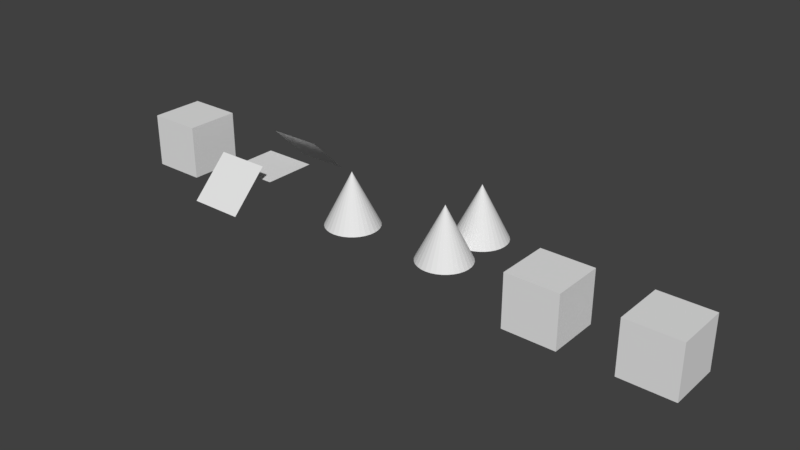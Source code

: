 # Source: shadow_no_shadow.test.blend  (saved by Blender 2.78.0; exported with 4.5.12 LTS)
import bpy
from mathutils import Matrix  # noqa: F401  (used for matrix-valued properties, if any)

bpy.ops.wm.read_factory_settings(use_empty=True)
scene = bpy.context.scene
scene.name = 'Scene'

# ---- collections
col_collection_1 = bpy.data.collections.new('Collection 1'); scene.collection.children.link(col_collection_1)

# ---- materials (node trees are filled in below, after node groups)
mat_material_shadow = bpy.data.materials.new('Material_shadow')
mat_material_shadow.alpha_threshold = 0.0
mat_material_shadow.use_transparent_shadow = False
mat_material_shadow.roughness = 0.5
mat_material_shadow.line_color = (0.0, 0.0, 0.0, 1.0)
mat_material_no_shadow = bpy.data.materials.new('Material_no_shadow')
mat_material_no_shadow.alpha_threshold = 0.0
mat_material_no_shadow.use_transparent_shadow = False
mat_material_no_shadow.roughness = 0.5
mat_material_no_shadow.line_color = (0.0, 0.0, 0.0, 1.0)

# ---- material node trees

# ---- world
world_world = bpy.data.worlds.new('World'); scene.world = world_world
world_world.color = (0.05088, 0.05088, 0.05088)
world_world.use_sun_shadow = False
world_world.sun_shadow_jitter_overblur = 0.0
world_world.cycles.sampling_method = 'MANUAL'

# ---- meshes
me_cone = bpy.data.meshes.new('Cone')
me_cone.from_pydata([(0.0, 1.0, -0.06061), (0.1951, 0.9808, -0.06061), (0.3827, 0.9239, -0.06061), (0.5556, 0.8315, -0.06061), (0.7071, 0.7071, -0.06061), (0.8315, 0.5556, -0.06061), (0.9239, 0.3827, -0.06061), (0.9808, 0.1951, -0.06061), (1.0, 7.55e-08, -0.06061), (0.0, 0.0, 1.939), (0.9808, -0.1951, -0.06061), (0.9239, -0.3827, -0.06061), (0.8315, -0.5556, -0.06061), (0.7071, -0.7071, -0.06061), (0.5556, -0.8315, -0.06061), (0.3827, -0.9239, -0.06061), (0.1951, -0.9808, -0.06061), (-3.258e-07, -1.0, -0.06061), (-0.1951, -0.9808, -0.06061), (-0.3827, -0.9239, -0.06061), (-0.5556, -0.8315, -0.06061), (-0.7071, -0.7071, -0.06061), (-0.8315, -0.5556, -0.06061), (-0.9239, -0.3827, -0.06061), (-0.9808, -0.1951, -0.06061), (-1.0, 9.656e-07, -0.06061), (-0.9808, 0.1951, -0.06061), (-0.9239, 0.3827, -0.06061), (-0.8315, 0.5556, -0.06061), (-0.7071, 0.7071, -0.06061), (-0.5556, 0.8315, -0.06061), (-0.3827, 0.9239, -0.06061), (-0.1951, 0.9808, -0.06061)], [], [(0, 9, 1), (1, 9, 2), (2, 9, 3), (3, 9, 4), (4, 9, 5), (5, 9, 6), (6, 9, 7), (7, 9, 8), (8, 9, 10), (10, 9, 11), (11, 9, 12), (12, 9, 13), (13, 9, 14), (14, 9, 15), (15, 9, 16), (16, 9, 17), (17, 9, 18), (18, 9, 19), (19, 9, 20), (20, 9, 21), (21, 9, 22), (22, 9, 23), (23, 9, 24), (24, 9, 25), (25, 9, 26), (26, 9, 27), (27, 9, 28), (28, 9, 29), (29, 9, 30), (30, 9, 31), (31, 9, 32), (32, 9, 0), (0, 1, 2, 3, 4, 5, 6, 7, 8, 10, 11, 12, 13, 14, 15, 16, 17, 18, 19, 20, 21, 22, 23, 24, 25, 26, 27, 28, 29, 30, 31, 32)])
me_cone.materials.append(mat_material_shadow)
me_cone.use_remesh_preserve_volume = False
me_cone.use_remesh_preserve_attributes = False
me_cone.use_mirror_vertex_groups = False
me_cone.update()
me_cube = bpy.data.meshes.new('Cube')
me_cube.from_pydata([(1.0, 1.0, -1.0), (1.0, -1.0, -1.0), (-1.0, -1.0, -1.0), (-1.0, 1.0, -1.0), (1.0, 1.0, 1.0), (1.0, -1.0, 1.0), (-1.0, -1.0, 1.0), (-1.0, 1.0, 1.0)], [], [(0, 1, 2, 3), (4, 7, 6, 5), (0, 4, 5, 1), (1, 5, 6, 2), (2, 6, 7, 3), (4, 0, 3, 7)])
me_cube.materials.append(mat_material_no_shadow)
me_cube.use_remesh_preserve_volume = False
me_cube.use_remesh_preserve_attributes = False
me_cube.use_mirror_vertex_groups = False
me_cube.update()
me_cube_002 = bpy.data.meshes.new('Cube.002')
me_cube_002.from_pydata([(-1.0, -1.0, -1.0), (-1.0, -1.0, 1.0), (-1.0, 1.0, -1.0), (-1.0, 1.0, 1.0), (1.0, -1.0, -1.0), (1.0, -1.0, 1.0), (1.0, 1.0, -1.0), (1.0, 1.0, 1.0)], [], [(0, 1, 3, 2), (2, 3, 7, 6), (6, 7, 5, 4), (4, 5, 1, 0), (2, 6, 4, 0), (7, 3, 1, 5)])
me_cube_002.materials.append(mat_material_no_shadow)
me_cube_002.use_remesh_preserve_volume = False
me_cube_002.use_remesh_preserve_attributes = False
me_cube_002.use_mirror_vertex_groups = False
me_cube_002.update()
me_cube_001 = bpy.data.meshes.new('Cube.001')
me_cube_001.from_pydata([(-1.0, -1.0, -1.0), (-1.0, -1.0, 1.0), (-1.0, 1.0, -1.0), (-1.0, 1.0, 1.0), (1.0, -1.0, -1.0), (1.0, -1.0, 1.0), (1.0, 1.0, -1.0), (1.0, 1.0, 1.0)], [], [(0, 1, 3, 2), (2, 3, 7, 6), (6, 7, 5, 4), (4, 5, 1, 0), (2, 6, 4, 0), (7, 3, 1, 5)])
me_cube_001.materials.append(mat_material_no_shadow)
me_cube_001.use_remesh_preserve_volume = False
me_cube_001.use_remesh_preserve_attributes = False
me_cube_001.use_mirror_vertex_groups = False
me_cube_001.update()
me_cone_002 = bpy.data.meshes.new('Cone.002')
me_cone_002.from_pydata([(0.0, 1.0, -0.06061), (0.1951, 0.9808, -0.06061), (0.3827, 0.9239, -0.06061), (0.5556, 0.8315, -0.06061), (0.7071, 0.7071, -0.06061), (0.8315, 0.5556, -0.06061), (0.9239, 0.3827, -0.06061), (0.9808, 0.1951, -0.06061), (1.0, 7.55e-08, -0.06061), (0.0, 0.0, 1.939), (0.9808, -0.1951, -0.06061), (0.9239, -0.3827, -0.06061), (0.8315, -0.5556, -0.06061), (0.7071, -0.7071, -0.06061), (0.5556, -0.8315, -0.06061), (0.3827, -0.9239, -0.06061), (0.1951, -0.9808, -0.06061), (-3.258e-07, -1.0, -0.06061), (-0.1951, -0.9808, -0.06061), (-0.3827, -0.9239, -0.06061), (-0.5556, -0.8315, -0.06061), (-0.7071, -0.7071, -0.06061), (-0.8315, -0.5556, -0.06061), (-0.9239, -0.3827, -0.06061), (-0.9808, -0.1951, -0.06061), (-1.0, 9.656e-07, -0.06061), (-0.9808, 0.1951, -0.06061), (-0.9239, 0.3827, -0.06061), (-0.8315, 0.5556, -0.06061), (-0.7071, 0.7071, -0.06061), (-0.5556, 0.8315, -0.06061), (-0.3827, 0.9239, -0.06061), (-0.1951, 0.9808, -0.06061)], [], [(0, 9, 1), (1, 9, 2), (2, 9, 3), (3, 9, 4), (4, 9, 5), (5, 9, 6), (6, 9, 7), (7, 9, 8), (8, 9, 10), (10, 9, 11), (11, 9, 12), (12, 9, 13), (13, 9, 14), (14, 9, 15), (15, 9, 16), (16, 9, 17), (17, 9, 18), (18, 9, 19), (19, 9, 20), (20, 9, 21), (21, 9, 22), (22, 9, 23), (23, 9, 24), (24, 9, 25), (25, 9, 26), (26, 9, 27), (27, 9, 28), (28, 9, 29), (29, 9, 30), (30, 9, 31), (31, 9, 32), (32, 9, 0), (0, 1, 2, 3, 4, 5, 6, 7, 8, 10, 11, 12, 13, 14, 15, 16, 17, 18, 19, 20, 21, 22, 23, 24, 25, 26, 27, 28, 29, 30, 31, 32)])
me_cone_002.materials.append(mat_material_no_shadow)
me_cone_002.use_remesh_preserve_volume = False
me_cone_002.use_remesh_preserve_attributes = False
me_cone_002.use_mirror_vertex_groups = False
me_cone_002.update()
me_cone_001 = bpy.data.meshes.new('Cone.001')
me_cone_001.from_pydata([(0.0, 1.0, -0.06061), (0.1951, 0.9808, -0.06061), (0.3827, 0.9239, -0.06061), (0.5556, 0.8315, -0.06061), (0.7071, 0.7071, -0.06061), (0.8315, 0.5556, -0.06061), (0.9239, 0.3827, -0.06061), (0.9808, 0.1951, -0.06061), (1.0, 7.55e-08, -0.06061), (0.0, 0.0, 1.939), (0.9808, -0.1951, -0.06061), (0.9239, -0.3827, -0.06061), (0.8315, -0.5556, -0.06061), (0.7071, -0.7071, -0.06061), (0.5556, -0.8315, -0.06061), (0.3827, -0.9239, -0.06061), (0.1951, -0.9808, -0.06061), (-3.258e-07, -1.0, -0.06061), (-0.1951, -0.9808, -0.06061), (-0.3827, -0.9239, -0.06061), (-0.5556, -0.8315, -0.06061), (-0.7071, -0.7071, -0.06061), (-0.8315, -0.5556, -0.06061), (-0.9239, -0.3827, -0.06061), (-0.9808, -0.1951, -0.06061), (-1.0, 9.656e-07, -0.06061), (-0.9808, 0.1951, -0.06061), (-0.9239, 0.3827, -0.06061), (-0.8315, 0.5556, -0.06061), (-0.7071, 0.7071, -0.06061), (-0.5556, 0.8315, -0.06061), (-0.3827, 0.9239, -0.06061), (-0.1951, 0.9808, -0.06061)], [], [(0, 9, 1), (1, 9, 2), (2, 9, 3), (3, 9, 4), (4, 9, 5), (5, 9, 6), (6, 9, 7), (7, 9, 8), (8, 9, 10), (10, 9, 11), (11, 9, 12), (12, 9, 13), (13, 9, 14), (14, 9, 15), (15, 9, 16), (16, 9, 17), (17, 9, 18), (18, 9, 19), (19, 9, 20), (20, 9, 21), (21, 9, 22), (22, 9, 23), (23, 9, 24), (24, 9, 25), (25, 9, 26), (26, 9, 27), (27, 9, 28), (28, 9, 29), (29, 9, 30), (30, 9, 31), (31, 9, 32), (32, 9, 0), (0, 1, 2, 3, 4, 5, 6, 7, 8, 10, 11, 12, 13, 14, 15, 16, 17, 18, 19, 20, 21, 22, 23, 24, 25, 26, 27, 28, 29, 30, 31, 32)])
me_cone_001.materials.append(mat_material_shadow)
me_cone_001.use_remesh_preserve_volume = False
me_cone_001.use_remesh_preserve_attributes = False
me_cone_001.use_mirror_vertex_groups = False
me_cone_001.update()
me_plane_002 = bpy.data.meshes.new('Plane.002')
me_plane_002.from_pydata([(-1.0, -1.0, 0.0), (1.0, -1.0, 0.0), (-1.0, 1.0, 0.0), (1.0, 1.0, 0.0)], [], [(0, 1, 3, 2)])
me_plane_002.materials.append(mat_material_shadow)
me_plane_002.use_remesh_preserve_volume = False
me_plane_002.use_remesh_preserve_attributes = False
me_plane_002.use_mirror_vertex_groups = False
me_plane_002.update()
me_plane_001 = bpy.data.meshes.new('Plane.001')
me_plane_001.from_pydata([(-1.0, -1.0, 0.0), (1.0, -1.0, 0.0), (-1.0, 1.0, 0.0), (1.0, 1.0, 0.0)], [], [(0, 1, 3, 2)])
me_plane_001.materials.append(mat_material_no_shadow)
me_plane_001.use_remesh_preserve_volume = False
me_plane_001.use_remesh_preserve_attributes = False
me_plane_001.use_mirror_vertex_groups = False
me_plane_001.update()
me_plane = bpy.data.meshes.new('Plane')
me_plane.from_pydata([(-1.0, -1.0, 0.0), (1.0, -1.0, 0.0), (-1.0, 1.0, 0.0), (1.0, 1.0, 0.0)], [], [(0, 1, 3, 2)])
me_plane.materials.append(mat_material_shadow)
me_plane.use_remesh_preserve_volume = False
me_plane.use_remesh_preserve_attributes = False
me_plane.use_mirror_vertex_groups = False
me_plane.update()

# ---- objects
ob_03_good_global_no_shadow_only = bpy.data.objects.new('03_good_GLOBAL_no_shadow_only', None)
ob_cone = bpy.data.objects.new('Cone', me_cone)
ob_01_good_attr_no_shadow = bpy.data.objects.new('01_good_ATTR_no_shadow', None)
ob_cube_no_shadow = bpy.data.objects.new('Cube_no_shadow', me_cube)
ob_06_ignored_export_type_cockpit = bpy.data.objects.new('06_ignored_export_type_cockpit', None)
ob_cube_001 = bpy.data.objects.new('Cube.001', me_cube_002)
ob_05_ignored_export_type_aircraft = bpy.data.objects.new('05_ignored_export_type_aircraft', None)
ob_cube = bpy.data.objects.new('Cube', me_cube_001)
ob_04_bad_global_no_shadow_attr_shadow = bpy.data.objects.new('04_bad_GLOBAL_no_shadow_ATTR_shadow', None)
ob_cone_no_shadow = bpy.data.objects.new('Cone_no_shadow', me_cone_002)
ob_cone_shadow = bpy.data.objects.new('Cone_shadow', me_cone_001)
ob_02_good_attr_shadow_on_off_on = bpy.data.objects.new('02_good_ATTR_shadow_on_off_on', None)
ob_3_plane_shadow = bpy.data.objects.new('3_Plane_shadow', me_plane_002)
ob_2_plane_no_shadow = bpy.data.objects.new('2_Plane_no_shadow', me_plane_001)
ob_1_plane_shadow = bpy.data.objects.new('1_Plane_shadow', me_plane)

# ---- transforms, parenting, visibility, modifiers, constraints
ob_03_good_global_no_shadow_only.location = (8.0, 0.0, 0.0)
ob_03_good_global_no_shadow_only.empty_image_offset = (0.0, 0.0)
ob_03_good_global_no_shadow_only.lineart.crease_threshold = 0.0
ob_cone.parent = ob_03_good_global_no_shadow_only
ob_cone.location = (0.0, 0.0, 0.0)
ob_cone.lineart.crease_threshold = 0.0
ob_01_good_attr_no_shadow.location = (0.0, 0.0, 0.0)
ob_01_good_attr_no_shadow.empty_image_offset = (0.0, 0.0)
ob_01_good_attr_no_shadow.lineart.crease_threshold = 0.0
ob_cube_no_shadow.parent = ob_01_good_attr_no_shadow
ob_cube_no_shadow.location = (0.0, 0.0, 1.0)
ob_cube_no_shadow.lock_rotations_4d = False
ob_cube_no_shadow.empty_display_type = 'ARROWS'
ob_cube_no_shadow.lineart.crease_threshold = 0.0
ob_06_ignored_export_type_cockpit.location = (20.0, 0.0, 0.0)
ob_06_ignored_export_type_cockpit.empty_image_offset = (0.0, 0.0)
ob_06_ignored_export_type_cockpit.lineart.crease_threshold = 0.0
ob_cube_001.parent = ob_06_ignored_export_type_cockpit
ob_cube_001.location = (0.0, 0.0, 0.0)
ob_cube_001.lineart.crease_threshold = 0.0
ob_05_ignored_export_type_aircraft.location = (16.0, 0.0, 0.0)
ob_05_ignored_export_type_aircraft.empty_image_offset = (0.0, 0.0)
ob_05_ignored_export_type_aircraft.lineart.crease_threshold = 0.0
ob_cube.parent = ob_05_ignored_export_type_aircraft
ob_cube.location = (0.0, 0.0, 0.0)
ob_cube.lineart.crease_threshold = 0.0
ob_04_bad_global_no_shadow_attr_shadow.location = (12.0, 0.0, 0.0)
ob_04_bad_global_no_shadow_attr_shadow.empty_image_offset = (0.0, 0.0)
ob_04_bad_global_no_shadow_attr_shadow.lineart.crease_threshold = 0.0
ob_cone_no_shadow.parent = ob_04_bad_global_no_shadow_attr_shadow
ob_cone_no_shadow.location = (0.0, 0.0, 0.0)
ob_cone_no_shadow.lineart.crease_threshold = 0.0
ob_cone_shadow.parent = ob_04_bad_global_no_shadow_attr_shadow
ob_cone_shadow.location = (0.0, 2.0, 0.0)
ob_cone_shadow.lineart.crease_threshold = 0.0
ob_02_good_attr_shadow_on_off_on.location = (4.0, 0.0, 0.0)
ob_02_good_attr_shadow_on_off_on.empty_image_offset = (0.0, 0.0)
ob_02_good_attr_shadow_on_off_on.lineart.crease_threshold = 0.0
ob_3_plane_shadow.parent = ob_02_good_attr_shadow_on_off_on
ob_3_plane_shadow.location = (0.0, 2.0, 1.0)
ob_3_plane_shadow.rotation_euler = (-0.7854, -0.0, 0.0)
ob_3_plane_shadow.lineart.crease_threshold = 0.0
ob_2_plane_no_shadow.parent = ob_02_good_attr_shadow_on_off_on
ob_2_plane_no_shadow.location = (0.0, 0.0, 1.0)
ob_2_plane_no_shadow.lineart.crease_threshold = 0.0
ob_1_plane_shadow.parent = ob_02_good_attr_shadow_on_off_on
ob_1_plane_shadow.location = (0.0, -2.0, 1.0)
ob_1_plane_shadow.rotation_euler = (0.7854, -0.0, 0.0)
ob_1_plane_shadow.lineart.crease_threshold = 0.0

# ---- collection membership
col_collection_1.objects.link(ob_03_good_global_no_shadow_only)
col_collection_1.objects.link(ob_cone)
col_collection_1.objects.link(ob_01_good_attr_no_shadow)
col_collection_1.objects.link(ob_cube_no_shadow)
col_collection_1.objects.link(ob_06_ignored_export_type_cockpit)
col_collection_1.objects.link(ob_cube_001)
col_collection_1.objects.link(ob_05_ignored_export_type_aircraft)
col_collection_1.objects.link(ob_cube)
col_collection_1.objects.link(ob_04_bad_global_no_shadow_attr_shadow)
col_collection_1.objects.link(ob_cone_no_shadow)
col_collection_1.objects.link(ob_cone_shadow)
col_collection_1.objects.link(ob_02_good_attr_shadow_on_off_on)
col_collection_1.objects.link(ob_3_plane_shadow)
col_collection_1.objects.link(ob_2_plane_no_shadow)
col_collection_1.objects.link(ob_1_plane_shadow)

# ---- scene / render settings (as saved in the file)
scene.frame_start = 1; scene.frame_end = 250; scene.frame_set(1)
scene.render.engine = 'BLENDER_EEVEE_NEXT'
scene.render.resolution_percentage = 50
scene.render.dither_intensity = 0.0
scene.cycles.use_denoising = False
scene.cycles.samples = 128
scene.cycles.sampling_pattern = 'TABULATED_SOBOL'
scene.cycles.light_sampling_threshold = 0.0
scene.cycles.use_adaptive_sampling = False
scene.cycles.use_light_tree = False
scene.cycles.blur_glossy = 0.0
scene.cycles.sample_clamp_indirect = 0.0
scene.view_settings.view_transform = 'Standard'
bpy.context.view_layer.update()

# ---- added for rendering (the .blend has no active camera and no usable light): camera, sun
cam_auto = bpy.data.cameras.new('AutoCamera')
cam_auto.lens = 50.0
cam_auto.sensor_width = 36.0
cam_auto.clip_end = 1000.0
ob_auto_camera = bpy.data.objects.new('AutoCamera', cam_auto)
scene.collection.objects.link(ob_auto_camera)
ob_auto_camera.location = (31.2111, -25.3069, 17.4689)
ob_auto_camera.rotation_euler = (1.09748, -7.21219e-08, 0.694738)
scene.camera = ob_auto_camera
light_auto_sun = bpy.data.lights.new('AutoSun', 'SUN')
light_auto_sun.energy = 3.0
light_auto_sun.angle = 0.0523599
ob_auto_sun = bpy.data.objects.new('AutoSun', light_auto_sun)
scene.collection.objects.link(ob_auto_sun)
ob_auto_sun.rotation_euler = (0.872665, 0.174533, 0.523599)
bpy.context.view_layer.update()
